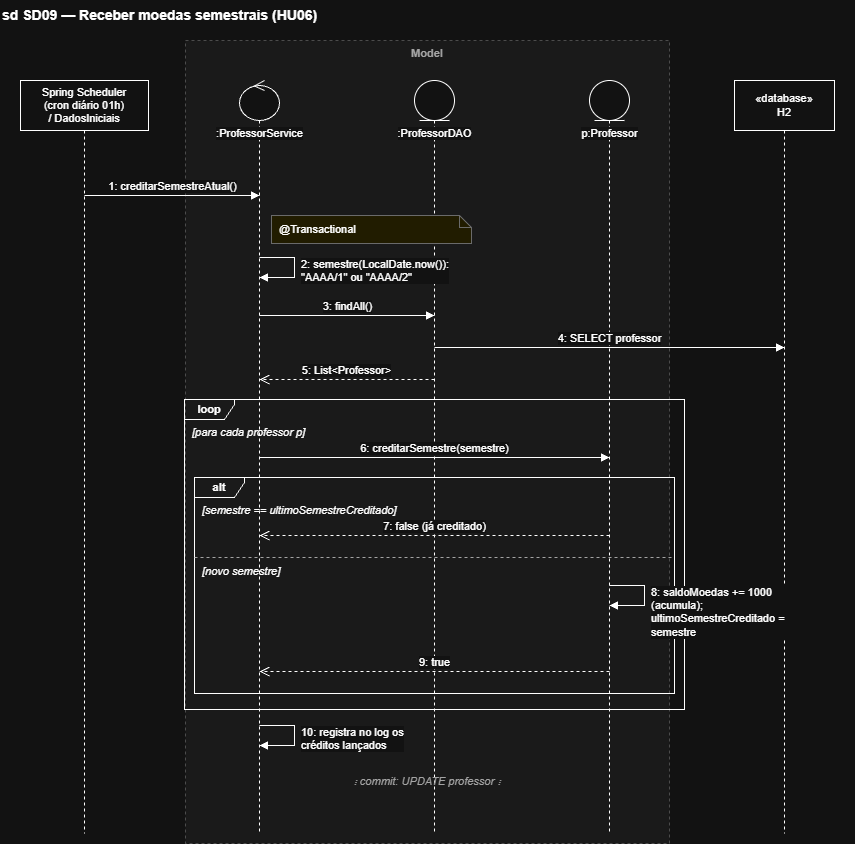

The diagram above was exported from draw.io. Its source (the exported page's mxGraphModel, read from the mxfile embedded in the PNG):
<mxGraphModel dx="1611" dy="888" grid="1" gridSize="10" guides="1" tooltips="1" connect="1" arrows="1" fold="1" page="0" pageScale="1" pageWidth="1169" pageHeight="827" math="0" shadow="0">
  <root>
    <mxCell id="0" />
    <mxCell id="1" parent="0" />
    <mxCell id="c3" parent="1" style="fontFamily=Helvetica;fontSize=11;text;html=1;align=left;verticalAlign=middle;fontSize=14;fontStyle=1;strokeColor=none;fillColor=none;" value="sd SD09 — Receber moedas semestrais (HU06)" vertex="1">
      <mxGeometry height="30" width="854" x="40" as="geometry" />
    </mxCell>
    <mxCell id="c4" parent="1" style="fontFamily=Helvetica;fontSize=11;rounded=0;whiteSpace=wrap;html=1;fillColor=#F5F5F5;strokeColor=#BBBBBB;dashed=1;verticalAlign=top;fontStyle=1;fontColor=#555555;" value="Model" vertex="1">
      <mxGeometry height="803" width="484" x="225" y="40" as="geometry" />
    </mxCell>
    <mxCell id="c5" parent="1" style="fontFamily=Helvetica;fontSize=11;perimeter=lifelinePerimeter;html=1;container=0;collapsible=0;recursiveResize=0;outlineConnect=0;portConstraint=eastwest;shape=umlLifeline;size=50;whiteSpace=wrap;" value="Spring Scheduler&lt;br&gt;(cron diário 01h)&lt;br&gt;/ DadosIniciais" vertex="1">
      <mxGeometry height="753" width="128" x="60" y="80" as="geometry" />
    </mxCell>
    <mxCell id="c6" parent="1" style="fontFamily=Helvetica;fontSize=11;perimeter=lifelinePerimeter;html=1;container=0;collapsible=0;recursiveResize=0;outlineConnect=0;portConstraint=eastwest;shape=umlLifeline;participant=umlControl;size=40;verticalAlign=top;spacingTop=40;labelBackgroundColor=#FFFFFF;whiteSpace=nowrap;" value=":ProfessorService" vertex="1">
      <mxGeometry height="753" width="40" x="279" y="80" as="geometry" />
    </mxCell>
    <mxCell id="c7" parent="1" style="fontFamily=Helvetica;fontSize=11;perimeter=lifelinePerimeter;html=1;container=0;collapsible=0;recursiveResize=0;outlineConnect=0;portConstraint=eastwest;shape=umlLifeline;participant=umlEntity;size=40;verticalAlign=top;spacingTop=40;labelBackgroundColor=#FFFFFF;whiteSpace=nowrap;" value=":ProfessorDAO" vertex="1">
      <mxGeometry height="753" width="40" x="454" y="80" as="geometry" />
    </mxCell>
    <mxCell id="c8" parent="1" style="fontFamily=Helvetica;fontSize=11;perimeter=lifelinePerimeter;html=1;container=0;collapsible=0;recursiveResize=0;outlineConnect=0;portConstraint=eastwest;shape=umlLifeline;participant=umlEntity;size=40;verticalAlign=top;spacingTop=40;labelBackgroundColor=#FFFFFF;whiteSpace=nowrap;" value="p:Professor" vertex="1">
      <mxGeometry height="753" width="40" x="629" y="80" as="geometry" />
    </mxCell>
    <mxCell id="c9" parent="1" style="fontFamily=Helvetica;fontSize=11;perimeter=lifelinePerimeter;html=1;container=0;collapsible=0;recursiveResize=0;outlineConnect=0;portConstraint=eastwest;shape=umlLifeline;size=50;whiteSpace=wrap;" value="«database»&lt;br&gt;H2" vertex="1">
      <mxGeometry height="753" width="100" x="774" y="80" as="geometry" />
    </mxCell>
    <mxCell id="c10" parent="1" style="fontFamily=Helvetica;fontSize=11;shape=umlFrame;whiteSpace=wrap;html=1;pointerEvents=0;fillColor=none;width=50;height=20;fontStyle=1;" value="alt" vertex="1">
      <mxGeometry height="216" width="480" x="234" y="477" as="geometry" />
    </mxCell>
    <mxCell id="c11" parent="1" style="fontFamily=Helvetica;fontSize=11;shape=umlFrame;whiteSpace=wrap;html=1;pointerEvents=0;fillColor=none;width=50;height=20;fontStyle=1;" value="loop" vertex="1">
      <mxGeometry height="310" width="500" x="224" y="399" as="geometry" />
    </mxCell>
    <mxCell id="c12" edge="1" parent="1" style="endArrow=none;dashed=1;html=1;rounded=0;strokeColor=#555555;" value="">
      <mxGeometry relative="1" as="geometry">
        <mxPoint x="234" y="557" as="sourcePoint" />
        <mxPoint x="714" y="557" as="targetPoint" />
      </mxGeometry>
    </mxCell>
    <mxCell id="c13" edge="1" parent="1" style="fontFamily=Helvetica;fontSize=11;html=1;verticalAlign=bottom;endArrow=block;endFill=1;rounded=0;labelBackgroundColor=#FFFFFF;" value="1: creditarSemestreAtual()">
      <mxGeometry relative="1" as="geometry">
        <mxPoint x="124" y="195" as="sourcePoint" />
        <mxPoint x="299" y="195" as="targetPoint" />
      </mxGeometry>
    </mxCell>
    <mxCell id="c14" edge="1" parent="1" style="fontFamily=Helvetica;fontSize=11;html=1;endArrow=block;endFill=1;rounded=0;" value="">
      <mxGeometry relative="1" as="geometry">
        <Array as="points">
          <mxPoint x="334" y="257" />
          <mxPoint x="334" y="277" />
        </Array>
        <mxPoint x="299" y="257" as="sourcePoint" />
        <mxPoint x="299" y="277" as="targetPoint" />
      </mxGeometry>
    </mxCell>
    <mxCell id="c15" edge="1" parent="1" style="fontFamily=Helvetica;fontSize=11;html=1;verticalAlign=bottom;endArrow=block;endFill=1;rounded=0;labelBackgroundColor=#FFFFFF;" value="3: findAll()">
      <mxGeometry relative="1" as="geometry">
        <mxPoint x="299" y="315" as="sourcePoint" />
        <mxPoint x="474" y="315" as="targetPoint" />
      </mxGeometry>
    </mxCell>
    <mxCell id="c16" edge="1" parent="1" style="fontFamily=Helvetica;fontSize=11;html=1;verticalAlign=bottom;endArrow=block;endFill=1;rounded=0;labelBackgroundColor=#FFFFFF;" value="4: SELECT professor">
      <mxGeometry relative="1" as="geometry">
        <mxPoint x="474" y="347" as="sourcePoint" />
        <mxPoint x="824" y="347" as="targetPoint" />
      </mxGeometry>
    </mxCell>
    <mxCell id="c17" edge="1" parent="1" style="fontFamily=Helvetica;fontSize=11;html=1;verticalAlign=bottom;endArrow=open;endSize=8;dashed=1;rounded=0;labelBackgroundColor=#FFFFFF;" value="5: List&amp;lt;Professor&amp;gt;">
      <mxGeometry relative="1" as="geometry">
        <mxPoint x="474" y="379" as="sourcePoint" />
        <mxPoint x="299" y="379" as="targetPoint" />
      </mxGeometry>
    </mxCell>
    <mxCell id="c18" edge="1" parent="1" style="fontFamily=Helvetica;fontSize=11;html=1;verticalAlign=bottom;endArrow=block;endFill=1;rounded=0;labelBackgroundColor=#FFFFFF;" value="6: creditarSemestre(semestre)">
      <mxGeometry relative="1" as="geometry">
        <mxPoint x="299" y="457" as="sourcePoint" />
        <mxPoint x="649" y="457" as="targetPoint" />
      </mxGeometry>
    </mxCell>
    <mxCell id="c19" edge="1" parent="1" style="fontFamily=Helvetica;fontSize=11;html=1;verticalAlign=bottom;endArrow=open;endSize=8;dashed=1;rounded=0;labelBackgroundColor=#FFFFFF;" value="7: false (já creditado)">
      <mxGeometry relative="1" as="geometry">
        <mxPoint x="649" y="535" as="sourcePoint" />
        <mxPoint x="299" y="535" as="targetPoint" />
      </mxGeometry>
    </mxCell>
    <mxCell id="c20" edge="1" parent="1" style="fontFamily=Helvetica;fontSize=11;html=1;endArrow=block;endFill=1;rounded=0;" value="">
      <mxGeometry relative="1" as="geometry">
        <Array as="points">
          <mxPoint x="684" y="585" />
          <mxPoint x="684" y="605" />
        </Array>
        <mxPoint x="649" y="585" as="sourcePoint" />
        <mxPoint x="649" y="605" as="targetPoint" />
      </mxGeometry>
    </mxCell>
    <mxCell id="c21" edge="1" parent="1" style="fontFamily=Helvetica;fontSize=11;html=1;verticalAlign=bottom;endArrow=open;endSize=8;dashed=1;rounded=0;labelBackgroundColor=#FFFFFF;" value="9: true">
      <mxGeometry relative="1" as="geometry">
        <mxPoint x="649" y="671" as="sourcePoint" />
        <mxPoint x="299" y="671" as="targetPoint" />
      </mxGeometry>
    </mxCell>
    <mxCell id="c22" edge="1" parent="1" style="fontFamily=Helvetica;fontSize=11;html=1;endArrow=block;endFill=1;rounded=0;" value="">
      <mxGeometry relative="1" as="geometry">
        <Array as="points">
          <mxPoint x="334" y="725" />
          <mxPoint x="334" y="745" />
        </Array>
        <mxPoint x="299" y="725" as="sourcePoint" />
        <mxPoint x="299" y="745" as="targetPoint" />
      </mxGeometry>
    </mxCell>
    <mxCell id="c23" parent="1" style="fontFamily=Helvetica;fontSize=11;shape=note;whiteSpace=wrap;html=1;size=12;fillColor=#FFF9C4;strokeColor=#999999;align=left;spacingLeft=6;" value="@Transactional" vertex="1">
      <mxGeometry height="28" width="200" x="311" y="215" as="geometry" />
    </mxCell>
    <mxCell id="c24" parent="1" style="fontFamily=Helvetica;fontSize=11;text;html=1;align=left;verticalAlign=top;whiteSpace=wrap;strokeColor=none;fillColor=none;labelBackgroundColor=#FFFFFF;" value="2: semestre(LocalDate.now()):&lt;br&gt;&quot;AAAA/1&quot; ou &quot;AAAA/2&quot;" vertex="1">
      <mxGeometry height="36" width="190" x="339" y="251" as="geometry" />
    </mxCell>
    <mxCell id="c25" parent="1" style="fontFamily=Helvetica;fontSize=11;text;html=1;align=left;verticalAlign=top;whiteSpace=wrap;strokeColor=none;fillColor=none;labelBackgroundColor=#FFFFFF;" value="8: saldoMoedas += 1000&lt;br&gt;(acumula);&lt;br&gt;ultimoSemestreCreditado =&lt;br&gt;semestre" vertex="1">
      <mxGeometry height="64" width="165" x="689" y="579" as="geometry" />
    </mxCell>
    <mxCell id="c26" parent="1" style="fontFamily=Helvetica;fontSize=11;text;html=1;align=left;verticalAlign=top;whiteSpace=wrap;strokeColor=none;fillColor=none;fontStyle=2;" value="[semestre == ultimoSemestreCreditado]" vertex="1">
      <mxGeometry height="18" width="468" x="240" y="497" as="geometry" />
    </mxCell>
    <mxCell id="c27" parent="1" style="fontFamily=Helvetica;fontSize=11;text;html=1;align=left;verticalAlign=top;whiteSpace=wrap;strokeColor=none;fillColor=none;fontStyle=2;" value="[novo semestre]" vertex="1">
      <mxGeometry height="18" width="468" x="240" y="558" as="geometry" />
    </mxCell>
    <mxCell id="c28" parent="1" style="fontFamily=Helvetica;fontSize=11;text;html=1;align=left;verticalAlign=top;whiteSpace=wrap;strokeColor=none;fillColor=none;fontStyle=2;" value="[para cada professor p]" vertex="1">
      <mxGeometry height="18" width="488" x="230" y="419" as="geometry" />
    </mxCell>
    <mxCell id="c29" parent="1" style="fontFamily=Helvetica;fontSize=11;text;html=1;align=left;verticalAlign=top;whiteSpace=wrap;strokeColor=none;fillColor=none;labelBackgroundColor=#FFFFFF;" value="10: registra no log os&lt;br&gt;créditos lançados" vertex="1">
      <mxGeometry height="36" width="146" x="339" y="719" as="geometry" />
    </mxCell>
    <mxCell id="c30" parent="1" style="fontFamily=Helvetica;fontSize=11;text;html=1;align=center;verticalAlign=middle;whiteSpace=wrap;strokeColor=none;fillColor=none;fontStyle=2;fontColor=#555555;" value="⋮ commit: UPDATE professor ⋮" vertex="1">
      <mxGeometry height="20" width="300" x="317" y="771" as="geometry" />
    </mxCell>
  </root>
</mxGraphModel>